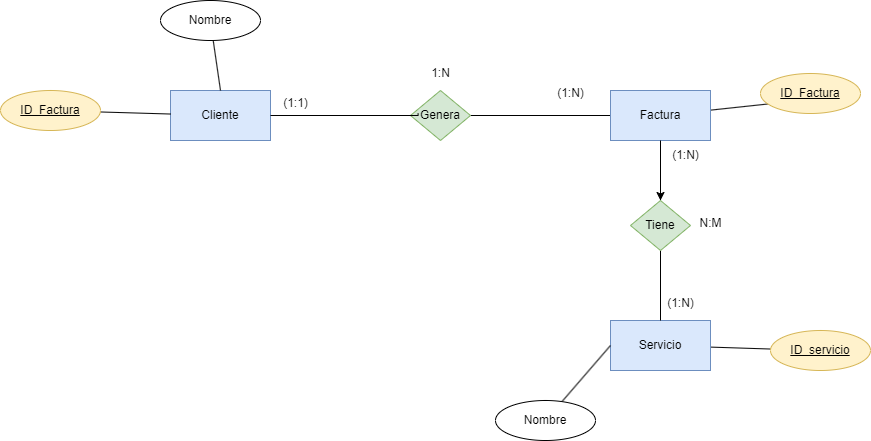

The diagram above was exported from draw.io. Its source (the exported page's mxGraphModel, read from the mxfile embedded in the PNG):
<mxGraphModel dx="2029" dy="705" grid="1" gridSize="10" guides="1" tooltips="1" connect="1" arrows="1" fold="1" page="1" pageScale="1" pageWidth="850" pageHeight="1100" math="0" shadow="0">
  <root>
    <mxCell id="0" />
    <mxCell id="1" parent="0" />
    <mxCell id="2" value="Cliente" style="html=1;dashed=0;whiteSpace=wrap;fillColor=#dae8fc;strokeColor=#6c8ebf;" vertex="1" parent="1">
      <mxGeometry x="160" y="200" width="100" height="50" as="geometry" />
    </mxCell>
    <mxCell id="7" style="edgeStyle=none;html=1;exitX=1;exitY=0.5;exitDx=0;exitDy=0;endArrow=none;endFill=0;" edge="1" parent="1" source="3" target="4">
      <mxGeometry relative="1" as="geometry" />
    </mxCell>
    <mxCell id="3" value="Genera" style="shape=rhombus;html=1;dashed=0;whiteSpace=wrap;perimeter=rhombusPerimeter;fillColor=#d5e8d4;strokeColor=#82b366;" vertex="1" parent="1">
      <mxGeometry x="400" y="200" width="60" height="50" as="geometry" />
    </mxCell>
    <mxCell id="10" style="edgeStyle=none;html=1;" edge="1" parent="1" source="4" target="9">
      <mxGeometry relative="1" as="geometry" />
    </mxCell>
    <mxCell id="22" style="edgeStyle=none;html=1;endArrow=none;endFill=0;" edge="1" parent="1" source="4">
      <mxGeometry relative="1" as="geometry">
        <mxPoint x="790" y="210" as="targetPoint" />
      </mxGeometry>
    </mxCell>
    <mxCell id="4" value="Factura" style="html=1;dashed=0;whiteSpace=wrap;fillColor=#dae8fc;strokeColor=#6c8ebf;" vertex="1" parent="1">
      <mxGeometry x="600" y="200" width="100" height="50" as="geometry" />
    </mxCell>
    <mxCell id="5" style="edgeStyle=orthogonalEdgeStyle;html=1;entryX=0.127;entryY=0.46;entryDx=0;entryDy=0;entryPerimeter=0;endArrow=none;endFill=0;rounded=0;curved=0;" edge="1" parent="1" source="2" target="3">
      <mxGeometry relative="1" as="geometry">
        <Array as="points">
          <mxPoint x="408" y="225" />
        </Array>
      </mxGeometry>
    </mxCell>
    <mxCell id="20" style="edgeStyle=none;html=1;endArrow=none;endFill=0;" edge="1" parent="1" source="8" target="19">
      <mxGeometry relative="1" as="geometry" />
    </mxCell>
    <mxCell id="8" value="Servicio" style="html=1;dashed=0;whiteSpace=wrap;fillColor=#dae8fc;strokeColor=#6c8ebf;" vertex="1" parent="1">
      <mxGeometry x="600" y="430" width="100" height="50" as="geometry" />
    </mxCell>
    <mxCell id="11" style="edgeStyle=none;html=1;entryX=0.5;entryY=0;entryDx=0;entryDy=0;endArrow=none;endFill=0;" edge="1" parent="1" source="9" target="8">
      <mxGeometry relative="1" as="geometry" />
    </mxCell>
    <mxCell id="12" value="" style="edgeStyle=none;html=1;endArrow=none;endFill=0;" edge="1" parent="1" source="9" target="4">
      <mxGeometry relative="1" as="geometry" />
    </mxCell>
    <mxCell id="9" value="Tiene" style="shape=rhombus;html=1;dashed=0;whiteSpace=wrap;perimeter=rhombusPerimeter;fillColor=#d5e8d4;strokeColor=#82b366;" vertex="1" parent="1">
      <mxGeometry x="620" y="310" width="60" height="50" as="geometry" />
    </mxCell>
    <mxCell id="13" value="(1:N)" style="text;html=1;align=center;verticalAlign=middle;resizable=0;points=[];autosize=1;strokeColor=none;fillColor=none;" vertex="1" parent="1">
      <mxGeometry x="535" y="188" width="50" height="30" as="geometry" />
    </mxCell>
    <mxCell id="14" value="(1:1)" style="text;html=1;align=center;verticalAlign=middle;resizable=0;points=[];autosize=1;strokeColor=none;fillColor=none;" vertex="1" parent="1">
      <mxGeometry x="260" y="198" width="50" height="30" as="geometry" />
    </mxCell>
    <mxCell id="15" value="1:N" style="text;html=1;align=center;verticalAlign=middle;resizable=0;points=[];autosize=1;strokeColor=none;fillColor=none;" vertex="1" parent="1">
      <mxGeometry x="410" y="168" width="40" height="30" as="geometry" />
    </mxCell>
    <mxCell id="16" value="(1:N)" style="text;html=1;align=center;verticalAlign=middle;resizable=0;points=[];autosize=1;strokeColor=none;fillColor=none;" vertex="1" parent="1">
      <mxGeometry x="645" y="398" width="50" height="30" as="geometry" />
    </mxCell>
    <mxCell id="17" value="(1:N)" style="text;html=1;align=center;verticalAlign=middle;resizable=0;points=[];autosize=1;strokeColor=none;fillColor=none;" vertex="1" parent="1">
      <mxGeometry x="650" y="250" width="50" height="30" as="geometry" />
    </mxCell>
    <mxCell id="18" value="N:M" style="text;html=1;align=center;verticalAlign=middle;resizable=0;points=[];autosize=1;strokeColor=none;fillColor=none;" vertex="1" parent="1">
      <mxGeometry x="675" y="318" width="50" height="30" as="geometry" />
    </mxCell>
    <mxCell id="19" value="ID_servicio" style="ellipse;whiteSpace=wrap;html=1;align=center;fontStyle=4;fillColor=#fff2cc;strokeColor=#d6b656;" vertex="1" parent="1">
      <mxGeometry x="760" y="440" width="100" height="40" as="geometry" />
    </mxCell>
    <mxCell id="21" value="ID_Factura" style="ellipse;whiteSpace=wrap;html=1;align=center;fontStyle=4;fillColor=#fff2cc;strokeColor=#d6b656;" vertex="1" parent="1">
      <mxGeometry x="750" y="183" width="100" height="40" as="geometry" />
    </mxCell>
    <mxCell id="24" style="edgeStyle=none;html=1;endArrow=none;endFill=0;" edge="1" parent="1" source="23" target="2">
      <mxGeometry relative="1" as="geometry" />
    </mxCell>
    <mxCell id="23" value="ID_Factura" style="ellipse;whiteSpace=wrap;html=1;align=center;fontStyle=4;fillColor=#fff2cc;strokeColor=#d6b656;" vertex="1" parent="1">
      <mxGeometry x="-10" y="200" width="100" height="40" as="geometry" />
    </mxCell>
    <mxCell id="26" style="edgeStyle=none;html=1;entryX=0.5;entryY=0;entryDx=0;entryDy=0;strokeWidth=1;endArrow=none;endFill=0;" edge="1" parent="1" source="25" target="2">
      <mxGeometry relative="1" as="geometry" />
    </mxCell>
    <mxCell id="25" value="Nombre" style="ellipse;whiteSpace=wrap;html=1;align=center;" vertex="1" parent="1">
      <mxGeometry x="150" y="110" width="100" height="40" as="geometry" />
    </mxCell>
    <mxCell id="29" style="edgeStyle=none;html=1;entryX=0;entryY=0.5;entryDx=0;entryDy=0;endArrow=none;endFill=0;" edge="1" parent="1" source="28" target="8">
      <mxGeometry relative="1" as="geometry" />
    </mxCell>
    <mxCell id="28" value="Nombre" style="ellipse;whiteSpace=wrap;html=1;align=center;" vertex="1" parent="1">
      <mxGeometry x="485" y="510" width="100" height="40" as="geometry" />
    </mxCell>
  </root>
</mxGraphModel>